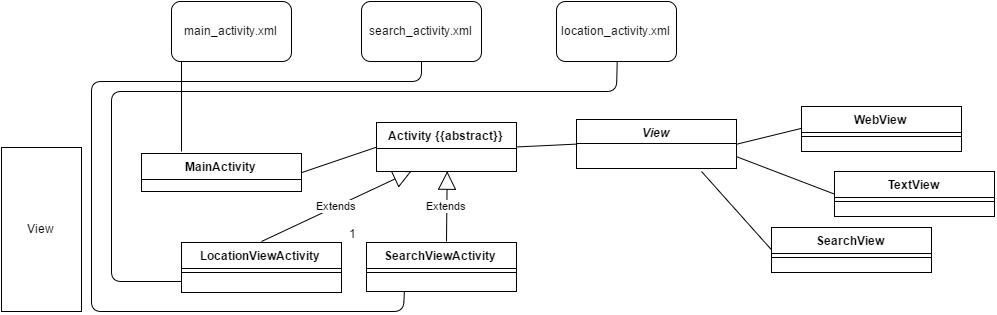

The diagram above was exported from draw.io. Its source (the exported page's mxGraphModel, read from the mxfile embedded in the PNG):
<mxGraphModel dx="1110" dy="586" grid="1" gridSize="10" guides="1" tooltips="1" connect="1" arrows="1" fold="1" page="1" pageScale="1" pageWidth="850" pageHeight="1100" background="#ffffff" math="0" shadow="0">
  <root>
    <mxCell id="0" />
    <mxCell id="1" parent="0" />
    <mxCell id="2" value="View" style="html=1;" vertex="1" parent="1">
      <mxGeometry y="176" width="80" height="164" as="geometry" />
    </mxCell>
    <mxCell id="3" value="WebView" style="swimlane;html=1;fontStyle=1;align=center;verticalAlign=top;childLayout=stackLayout;horizontal=1;startSize=26;horizontalStack=0;resizeParent=1;resizeLast=0;collapsible=1;marginBottom=0;swimlaneFillColor=#ffffff;" vertex="1" parent="1">
      <mxGeometry x="800" y="135" width="160" height="45" as="geometry" />
    </mxCell>
    <mxCell id="4" value="" style="line;html=1;strokeWidth=1;fillColor=none;align=left;verticalAlign=middle;spacingTop=-1;spacingLeft=3;spacingRight=3;rotatable=0;labelPosition=right;points=[];portConstraint=eastwest;" vertex="1" parent="3">
      <mxGeometry y="26" width="160" height="8" as="geometry" />
    </mxCell>
    <mxCell id="5" value="" style="line;html=1;strokeWidth=1;fillColor=none;align=left;verticalAlign=middle;spacingTop=-1;spacingLeft=3;spacingRight=3;rotatable=0;labelPosition=right;points=[];portConstraint=eastwest;" vertex="1" parent="1">
      <mxGeometry x="800" y="161" width="160" height="8" as="geometry" />
    </mxCell>
    <mxCell id="6" value="&lt;i&gt;View&lt;/i&gt;" style="swimlane;html=1;fontStyle=1;align=center;verticalAlign=top;childLayout=stackLayout;horizontal=1;startSize=24;horizontalStack=0;resizeParent=1;resizeLast=0;collapsible=1;marginBottom=0;swimlaneFillColor=#ffffff;strokeColor=#000000;" vertex="1" parent="1">
      <mxGeometry x="575" y="148" width="160" height="49" as="geometry" />
    </mxCell>
    <mxCell id="7" value="MainActivity" style="swimlane;html=1;fontStyle=1;align=center;verticalAlign=top;childLayout=stackLayout;horizontal=1;startSize=26;horizontalStack=0;resizeParent=1;resizeLast=0;collapsible=1;marginBottom=0;swimlaneFillColor=#ffffff;" vertex="1" parent="1">
      <mxGeometry x="140" y="182" width="160" height="38" as="geometry" />
    </mxCell>
    <mxCell id="8" value="LocationViewActivity" style="swimlane;html=1;fontStyle=1;align=center;verticalAlign=top;childLayout=stackLayout;horizontal=1;startSize=26;horizontalStack=0;resizeParent=1;resizeLast=0;collapsible=1;marginBottom=0;swimlaneFillColor=#ffffff;" vertex="1" parent="1">
      <mxGeometry x="180" y="271" width="160" height="50" as="geometry" />
    </mxCell>
    <mxCell id="9" value="" style="line;html=1;strokeWidth=1;fillColor=none;align=left;verticalAlign=middle;spacingTop=-1;spacingLeft=3;spacingRight=3;rotatable=0;labelPosition=right;points=[];portConstraint=eastwest;" vertex="1" parent="8">
      <mxGeometry y="26" width="160" height="8" as="geometry" />
    </mxCell>
    <mxCell id="10" value="Extends" style="endArrow=block;endSize=16;endFill=0;html=1;entryX=0.25;entryY=1;" edge="1" parent="8" target="24">
      <mxGeometry width="160" relative="1" as="geometry">
        <mxPoint x="80" y="-1" as="sourcePoint" />
        <mxPoint x="240" y="-1" as="targetPoint" />
      </mxGeometry>
    </mxCell>
    <mxCell id="11" value="" style="line;html=1;strokeWidth=1;fillColor=none;align=left;verticalAlign=middle;spacingTop=-1;spacingLeft=3;spacingRight=3;rotatable=0;labelPosition=right;points=[];portConstraint=eastwest;" vertex="1" parent="1">
      <mxGeometry x="180" y="297" width="160" height="8" as="geometry" />
    </mxCell>
    <mxCell id="12" value="Extends" style="endArrow=block;endSize=16;endFill=0;html=1;entryX=0.25;entryY=1;" edge="1" target="24" parent="1">
      <mxGeometry x="260" y="199.71428571428578" width="160" as="geometry">
        <mxPoint x="260" y="270" as="sourcePoint" />
        <mxPoint x="240" y="-1" as="targetPoint" />
      </mxGeometry>
    </mxCell>
    <mxCell id="13" value="SearchViewActivity" style="swimlane;html=1;fontStyle=1;align=center;verticalAlign=top;childLayout=stackLayout;horizontal=1;startSize=26;horizontalStack=0;resizeParent=1;resizeLast=0;collapsible=1;marginBottom=0;swimlaneFillColor=#ffffff;" vertex="1" parent="1">
      <mxGeometry x="365" y="271" width="150" height="49" as="geometry" />
    </mxCell>
    <mxCell id="14" value="" style="line;html=1;strokeWidth=1;fillColor=none;align=left;verticalAlign=middle;spacingTop=-1;spacingLeft=3;spacingRight=3;rotatable=0;labelPosition=right;points=[];portConstraint=eastwest;" vertex="1" parent="13">
      <mxGeometry y="26" width="150" height="8" as="geometry" />
    </mxCell>
    <mxCell id="15" value="Extends" style="endArrow=block;endSize=16;endFill=0;html=1;entryX=0.5;entryY=1;" edge="1" parent="13" target="24">
      <mxGeometry width="160" relative="1" as="geometry">
        <mxPoint x="80" y="-1" as="sourcePoint" />
        <mxPoint x="-30" y="-85" as="targetPoint" />
      </mxGeometry>
    </mxCell>
    <mxCell id="16" value="" style="line;html=1;strokeWidth=1;fillColor=none;align=left;verticalAlign=middle;spacingTop=-1;spacingLeft=3;spacingRight=3;rotatable=0;labelPosition=right;points=[];portConstraint=eastwest;" vertex="1" parent="1">
      <mxGeometry x="365" y="297" width="150" height="8" as="geometry" />
    </mxCell>
    <mxCell id="17" value="Extends" style="endArrow=block;endSize=16;endFill=0;html=1;entryX=0.5;entryY=1;" edge="1" target="24" parent="1">
      <mxGeometry x="445" y="199.71428571428578" width="160" as="geometry">
        <mxPoint x="445" y="270" as="sourcePoint" />
        <mxPoint x="-30" y="-85" as="targetPoint" />
      </mxGeometry>
    </mxCell>
    <mxCell id="18" value="" style="endArrow=none;html=1;entryX=0;entryY=0.5;exitX=1;exitY=0.5;" edge="1" source="6" target="3" parent="1">
      <mxGeometry x="521" y="209" width="50" height="50" as="geometry">
        <mxPoint x="720" y="200" as="sourcePoint" />
        <mxPoint x="800.4705882352941" y="174.11764705882354" as="targetPoint" />
        <Array as="points" />
      </mxGeometry>
    </mxCell>
    <mxCell id="19" value="" style="endArrow=none;html=1;exitX=1;exitY=0.5;entryX=0;entryY=0.5;endFill=0;" edge="1" source="7" target="24" parent="1">
      <mxGeometry x="300" y="235" width="50" height="50" as="geometry">
        <mxPoint x="300" y="249" as="sourcePoint" />
        <mxPoint x="360" y="235" as="targetPoint" />
      </mxGeometry>
    </mxCell>
    <mxCell id="20" value="1" style="text;html=1;strokeColor=none;fillColor=none;align=center;verticalAlign=middle;whiteSpace=wrap;" vertex="1" parent="1">
      <mxGeometry x="330" y="252" width="40" height="20" as="geometry" />
    </mxCell>
    <mxCell id="21" value="main_activity.xml" style="rounded=1;whiteSpace=wrap;html=1;" vertex="1" parent="1">
      <mxGeometry x="170" y="30" width="120" height="60" as="geometry" />
    </mxCell>
    <mxCell id="22" value="search_activity.xml" style="rounded=1;whiteSpace=wrap;html=1;" vertex="1" parent="1">
      <mxGeometry x="360" y="30" width="120" height="60" as="geometry" />
    </mxCell>
    <mxCell id="23" value="location_activity.xml" style="rounded=1;whiteSpace=wrap;html=1;" vertex="1" parent="1">
      <mxGeometry x="555" y="30" width="120" height="60" as="geometry" />
    </mxCell>
    <mxCell id="24" value="&lt;b&gt;Activity {{abstract}}&lt;/b&gt;" style="swimlane;html=1;fontStyle=0;childLayout=stackLayout;horizontal=1;startSize=26;fillColor=none;horizontalStack=0;resizeParent=1;resizeLast=0;collapsible=1;marginBottom=0;swimlaneFillColor=#ffffff;" vertex="1" parent="1">
      <mxGeometry x="375" y="151" width="140" height="49" as="geometry" />
    </mxCell>
    <mxCell id="25" value="TextView" style="swimlane;html=1;fontStyle=1;align=center;verticalAlign=top;childLayout=stackLayout;horizontal=1;startSize=26;horizontalStack=0;resizeParent=1;resizeLast=0;collapsible=1;marginBottom=0;swimlaneFillColor=#ffffff;" vertex="1" parent="1">
      <mxGeometry x="833" y="200" width="160" height="45" as="geometry" />
    </mxCell>
    <mxCell id="26" value="" style="line;html=1;strokeWidth=1;fillColor=none;align=left;verticalAlign=middle;spacingTop=-1;spacingLeft=3;spacingRight=3;rotatable=0;labelPosition=right;points=[];portConstraint=eastwest;" vertex="1" parent="25">
      <mxGeometry y="26" width="160" height="8" as="geometry" />
    </mxCell>
    <mxCell id="27" value="" style="line;html=1;strokeWidth=1;fillColor=none;align=left;verticalAlign=middle;spacingTop=-1;spacingLeft=3;spacingRight=3;rotatable=0;labelPosition=right;points=[];portConstraint=eastwest;" vertex="1" parent="1">
      <mxGeometry x="833" y="226" width="160" height="8" as="geometry" />
    </mxCell>
    <mxCell id="28" value="" style="endArrow=none;html=1;entryX=0;entryY=0.5;exitX=1;exitY=0.75;" edge="1" source="6" target="25" parent="1">
      <mxGeometry x="554" y="274" width="50" height="50" as="geometry">
        <mxPoint x="767.5882352941178" y="237.9411764705883" as="sourcePoint" />
        <mxPoint x="833.4705882352941" y="239.11764705882354" as="targetPoint" />
        <Array as="points" />
      </mxGeometry>
    </mxCell>
    <mxCell id="29" value="SearchView" style="swimlane;html=1;fontStyle=1;align=center;verticalAlign=top;childLayout=stackLayout;horizontal=1;startSize=26;horizontalStack=0;resizeParent=1;resizeLast=0;collapsible=1;marginBottom=0;swimlaneFillColor=#ffffff;" vertex="1" parent="1">
      <mxGeometry x="770" y="256" width="160" height="45" as="geometry" />
    </mxCell>
    <mxCell id="30" value="" style="line;html=1;strokeWidth=1;fillColor=none;align=left;verticalAlign=middle;spacingTop=-1;spacingLeft=3;spacingRight=3;rotatable=0;labelPosition=right;points=[];portConstraint=eastwest;" vertex="1" parent="29">
      <mxGeometry y="26" width="160" height="8" as="geometry" />
    </mxCell>
    <mxCell id="31" value="" style="line;html=1;strokeWidth=1;fillColor=none;align=left;verticalAlign=middle;spacingTop=-1;spacingLeft=3;spacingRight=3;rotatable=0;labelPosition=right;points=[];portConstraint=eastwest;" vertex="1" parent="1">
      <mxGeometry x="770" y="282" width="160" height="8" as="geometry" />
    </mxCell>
    <mxCell id="32" value="" style="endArrow=none;html=1;entryX=0;entryY=0.5;" edge="1" target="29" parent="1">
      <mxGeometry x="504" y="329" width="50" height="50" as="geometry">
        <mxPoint x="700.0000000000002" y="200" as="sourcePoint" />
        <mxPoint x="783.4705882352941" y="294.11764705882354" as="targetPoint" />
        <Array as="points" />
      </mxGeometry>
    </mxCell>
    <mxCell id="33" value="" style="endArrow=none;html=1;entryX=0;entryY=0.5;endFill=0;exitX=1;exitY=0.5;" edge="1" source="24" target="6" parent="1">
      <mxGeometry x="515.7142857142858" y="172.57142857142867" width="50" height="50" as="geometry">
        <mxPoint x="520" y="173" as="sourcePoint" />
        <mxPoint x="570" y="150" as="targetPoint" />
      </mxGeometry>
    </mxCell>
    <mxCell id="34" value="" style="endArrow=none;html=1;entryX=0.5;entryY=1;endFill=0;" edge="1" target="23" parent="1">
      <mxGeometry x="110" y="89.71428571428578" width="50" height="50" as="geometry">
        <mxPoint x="180" y="310" as="sourcePoint" />
        <mxPoint x="110" y="297" as="targetPoint" />
        <Array as="points">
          <mxPoint x="110" y="310" />
          <mxPoint x="110" y="120" />
          <mxPoint x="615" y="120" />
        </Array>
      </mxGeometry>
    </mxCell>
    <mxCell id="35" value="" style="endArrow=none;html=1;endFill=0;" edge="1" parent="1">
      <mxGeometry x="180" y="90" width="50" height="50" as="geometry">
        <mxPoint x="180" y="180" as="sourcePoint" />
        <mxPoint x="180" y="90" as="targetPoint" />
      </mxGeometry>
    </mxCell>
    <mxCell id="36" value="" style="endArrow=none;html=1;exitX=0.25;exitY=1;entryX=0.5;entryY=1;endFill=0;" edge="1" source="13" target="22" parent="1">
      <mxGeometry x="90" y="89.71428571428578" width="50" height="50" as="geometry">
        <mxPoint x="220" y="410" as="sourcePoint" />
        <mxPoint x="130" y="370" as="targetPoint" />
        <Array as="points">
          <mxPoint x="402" y="340" />
          <mxPoint x="90" y="340" />
          <mxPoint x="90" y="110" />
          <mxPoint x="420" y="110" />
        </Array>
      </mxGeometry>
    </mxCell>
  </root>
</mxGraphModel>